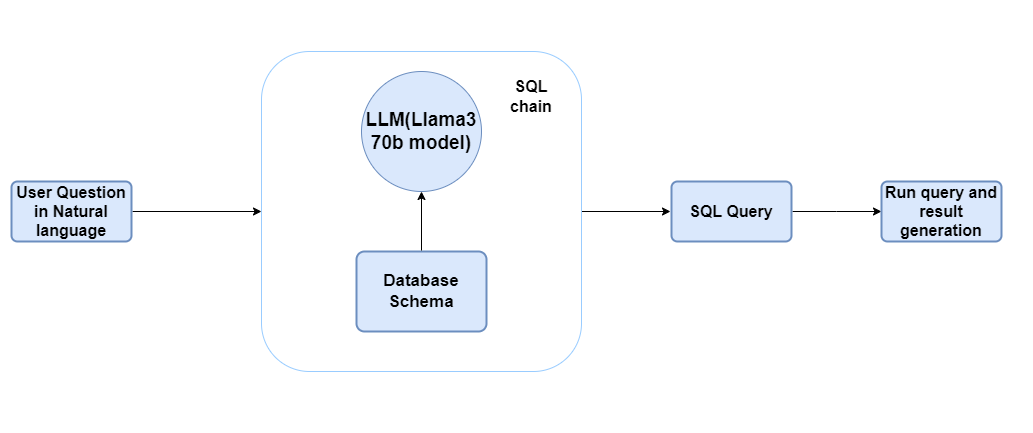

The diagram above was exported from draw.io. Its source (the exported page's mxGraphModel, read from the mxfile embedded in the PNG):
<mxGraphModel dx="1050" dy="522" grid="1" gridSize="10" guides="1" tooltips="1" connect="1" arrows="1" fold="1" page="1" pageScale="1" pageWidth="850" pageHeight="1100" math="0" shadow="0">
  <root>
    <mxCell id="0" />
    <mxCell id="1" parent="0" />
    <mxCell id="hB7VcmbgP0cr76xB43KM-8" style="edgeStyle=orthogonalEdgeStyle;rounded=0;orthogonalLoop=1;jettySize=auto;html=1;entryX=0;entryY=0.5;entryDx=0;entryDy=0;" edge="1" parent="1" source="hB7VcmbgP0cr76xB43KM-1" target="hB7VcmbgP0cr76xB43KM-3">
      <mxGeometry relative="1" as="geometry" />
    </mxCell>
    <mxCell id="hB7VcmbgP0cr76xB43KM-1" value="User Question in Natural language" style="rounded=1;whiteSpace=wrap;html=1;arcSize=10;strokeWidth=2;perimeterSpacing=1;fillColor=#dae8fc;strokeColor=#6c8ebf;fontStyle=1;fontSize=16;" vertex="1" parent="1">
      <mxGeometry x="110" y="250" width="120" height="60" as="geometry" />
    </mxCell>
    <mxCell id="hB7VcmbgP0cr76xB43KM-10" style="edgeStyle=orthogonalEdgeStyle;rounded=0;orthogonalLoop=1;jettySize=auto;html=1;entryX=0;entryY=0.5;entryDx=0;entryDy=0;" edge="1" parent="1" source="hB7VcmbgP0cr76xB43KM-3" target="hB7VcmbgP0cr76xB43KM-9">
      <mxGeometry relative="1" as="geometry" />
    </mxCell>
    <mxCell id="hB7VcmbgP0cr76xB43KM-3" value="" style="rounded=1;whiteSpace=wrap;html=1;strokeColor=#99CCFF;fontSize=17;" vertex="1" parent="1">
      <mxGeometry x="360" y="120" width="320" height="320" as="geometry" />
    </mxCell>
    <mxCell id="hB7VcmbgP0cr76xB43KM-6" value="LLM(Llama3 70b model)" style="ellipse;whiteSpace=wrap;html=1;aspect=fixed;fillColor=#dae8fc;strokeColor=#6c8ebf;fontStyle=1;fontSize=19;" vertex="1" parent="1">
      <mxGeometry x="460" y="140" width="120" height="120" as="geometry" />
    </mxCell>
    <mxCell id="hB7VcmbgP0cr76xB43KM-13" style="edgeStyle=orthogonalEdgeStyle;rounded=0;orthogonalLoop=1;jettySize=auto;html=1;entryX=0.5;entryY=1;entryDx=0;entryDy=0;" edge="1" parent="1" source="hB7VcmbgP0cr76xB43KM-7" target="hB7VcmbgP0cr76xB43KM-6">
      <mxGeometry relative="1" as="geometry" />
    </mxCell>
    <mxCell id="hB7VcmbgP0cr76xB43KM-7" value="Database Schema" style="rounded=1;whiteSpace=wrap;html=1;arcSize=10;strokeWidth=2;perimeterSpacing=1;fillColor=#dae8fc;strokeColor=#6c8ebf;fontStyle=1;fontSize=17;" vertex="1" parent="1">
      <mxGeometry x="455" y="320" width="130" height="80" as="geometry" />
    </mxCell>
    <mxCell id="hB7VcmbgP0cr76xB43KM-11" style="edgeStyle=orthogonalEdgeStyle;rounded=0;orthogonalLoop=1;jettySize=auto;html=1;" edge="1" parent="1" source="hB7VcmbgP0cr76xB43KM-9">
      <mxGeometry relative="1" as="geometry">
        <mxPoint x="980" y="280" as="targetPoint" />
      </mxGeometry>
    </mxCell>
    <mxCell id="hB7VcmbgP0cr76xB43KM-9" value="SQL Query" style="rounded=1;whiteSpace=wrap;html=1;arcSize=10;strokeWidth=2;perimeterSpacing=1;fillColor=#dae8fc;strokeColor=#6c8ebf;fontStyle=1;fontSize=16;" vertex="1" parent="1">
      <mxGeometry x="770" y="250" width="120" height="60" as="geometry" />
    </mxCell>
    <mxCell id="hB7VcmbgP0cr76xB43KM-12" value="Run query and result generation" style="rounded=1;whiteSpace=wrap;html=1;arcSize=10;strokeWidth=2;perimeterSpacing=1;fillColor=#dae8fc;strokeColor=#6c8ebf;fontStyle=1;fontSize=16;" vertex="1" parent="1">
      <mxGeometry x="980" y="250" width="120" height="60" as="geometry" />
    </mxCell>
    <mxCell id="hB7VcmbgP0cr76xB43KM-14" value="&lt;b style=&quot;font-size: 16px;&quot;&gt;SQL chain&lt;/b&gt;" style="text;html=1;align=center;verticalAlign=middle;whiteSpace=wrap;rounded=0;fontSize=16;" vertex="1" parent="1">
      <mxGeometry x="600" y="150" width="60" height="30" as="geometry" />
    </mxCell>
    <mxCell id="hB7VcmbgP0cr76xB43KM-15" value="" style="rounded=1;whiteSpace=wrap;html=1;gradientColor=none;opacity=0;strokeWidth=3;" vertex="1" parent="1">
      <mxGeometry x="100" y="70" width="1030" height="430" as="geometry" />
    </mxCell>
  </root>
</mxGraphModel>